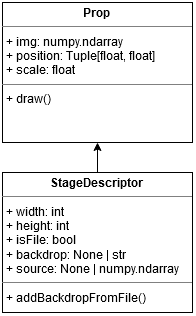

The diagram above was exported from draw.io. Its source (the exported page's mxGraphModel, read from the mxfile embedded in the PNG):
<mxGraphModel dx="1247" dy="1773" grid="1" gridSize="10" guides="1" tooltips="1" connect="1" arrows="1" fold="1" page="1" pageScale="1" pageWidth="850" pageHeight="1100" background="none" math="0" shadow="0">
  <root>
    <mxCell id="0" />
    <mxCell id="1" parent="0" />
    <mxCell id="2" style="edgeStyle=orthogonalEdgeStyle;rounded=0;orthogonalLoop=1;jettySize=auto;html=1;" edge="1" source="3" target="4" parent="1">
      <mxGeometry relative="1" as="geometry" />
    </mxCell>
    <mxCell id="3" value="&lt;p style=&quot;margin:0px;margin-top:4px;text-align:center;&quot;&gt;&lt;b&gt;StageDescriptor&lt;br&gt;&lt;/b&gt;&lt;/p&gt;&lt;hr size=&quot;1&quot;&gt;&lt;p style=&quot;margin:0px;margin-left:4px;&quot;&gt;+ width: int&lt;/p&gt;&lt;p style=&quot;margin:0px;margin-left:4px;&quot;&gt;+ height: int&lt;/p&gt;&lt;p style=&quot;margin:0px;margin-left:4px;&quot;&gt;+ isFile: bool&lt;/p&gt;&lt;p style=&quot;margin:0px;margin-left:4px;&quot;&gt;+ backdrop: None | str&lt;/p&gt;&lt;p style=&quot;margin:0px;margin-left:4px;&quot;&gt;+ source: None | numpy.ndarray&lt;br&gt;&lt;/p&gt;&lt;hr size=&quot;1&quot;&gt;&lt;p style=&quot;margin:0px;margin-left:4px;&quot;&gt;+ addBackdropFromFile()&lt;/p&gt;" style="verticalAlign=top;align=left;overflow=fill;fontSize=12;fontFamily=Helvetica;html=1;whiteSpace=wrap;" vertex="1" parent="1">
      <mxGeometry x="520" y="140" width="190" height="140" as="geometry" />
    </mxCell>
    <mxCell id="4" value="&lt;p style=&quot;margin:0px;margin-top:4px;text-align:center;&quot;&gt;&lt;b&gt;Prop&lt;br&gt;&lt;/b&gt;&lt;/p&gt;&lt;hr size=&quot;1&quot;&gt;&lt;p style=&quot;margin:0px;margin-left:4px;&quot;&gt;+ img: numpy.ndarray&lt;/p&gt;&lt;p style=&quot;margin:0px;margin-left:4px;&quot;&gt;+ position: Tuple[float, float]&lt;/p&gt;&lt;p style=&quot;margin:0px;margin-left:4px;&quot;&gt;+ scale: float&lt;br&gt;&lt;/p&gt;&lt;hr size=&quot;1&quot;&gt;&lt;p style=&quot;margin:0px;margin-left:4px;&quot;&gt;+ draw()&lt;/p&gt;" style="verticalAlign=top;align=left;overflow=fill;fontSize=12;fontFamily=Helvetica;html=1;whiteSpace=wrap;" vertex="1" parent="1">
      <mxGeometry x="520" y="-30" width="190" height="140" as="geometry" />
    </mxCell>
  </root>
</mxGraphModel>